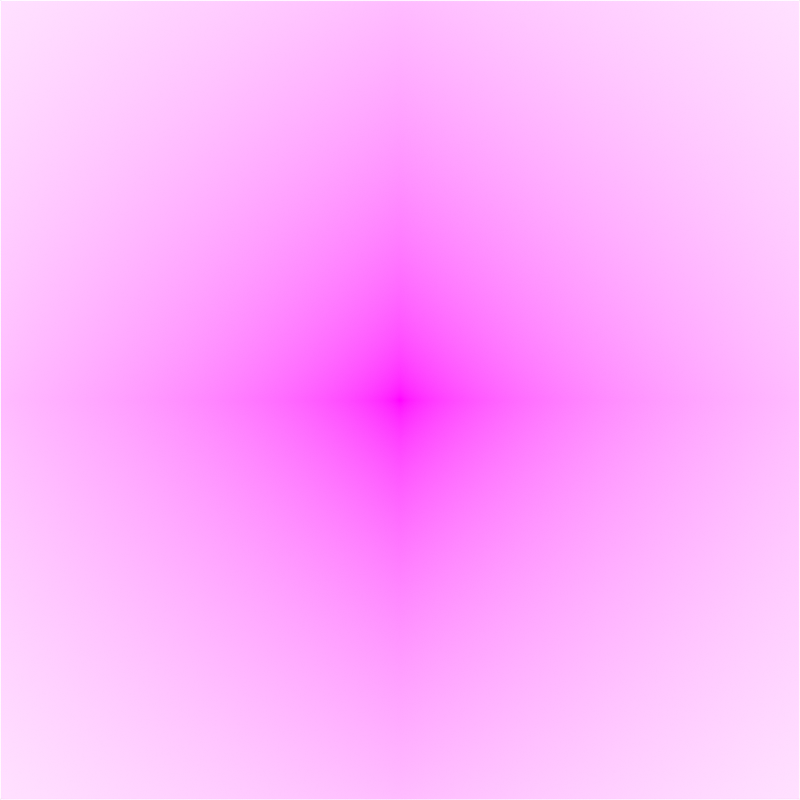 # Source: flowers.blend  (saved by Blender 4.5.90; exported with 4.5.12 LTS)
import bpy
from mathutils import Matrix  # noqa: F401  (used for matrix-valued properties, if any)

bpy.ops.wm.read_factory_settings(use_empty=True)
scene = bpy.context.scene
scene.name = 'Scene'

# ---- collections
col_collection = bpy.data.collections.new('Collection'); scene.collection.children.link(col_collection)
col_camera = bpy.data.collections.new('Camera'); scene.collection.children.link(col_camera)

# ---- images (referenced by path relative to the original .blend; pixels are not part of the script)
import os
ASSET_DIR = os.environ.get("B2B_ASSET_DIR", "")  # directory of the original .blend (textures are referenced by path, not embedded)
HERE = os.path.dirname(os.path.abspath(__file__))  # packed textures are extracted next to this script under _unpacked/

def load_image(name, relpath, width, height, colorspace="sRGB"):
    """Load a texture the original file referenced (path relative to the .blend, or extracted next to this script)."""
    p = next((c for c in (os.path.join(HERE, relpath), os.path.join(ASSET_DIR, relpath)) if relpath and os.path.exists(c)), "")
    if p:
        img = bpy.data.images.load(p, check_existing=True)
        img.name = name
    else:  # same state as the original file: an image datablock whose file is absent (Cycles renders it pink)
        img = bpy.data.images.new(name, width, height)
        img.source = "FILE"
        img.filepath = "//" + (relpath or name)
    img.colorspace_settings.name = colorspace
    return img
img_blossom_flower___800x822_png = load_image('Blossom Flower - 800x822.png', 'Blossom Flower - 800x822.png', 1024, 1024, 'sRGB')

# ---- materials (node trees are filled in below, after node groups)
mat_inflatable_halloween_lawn_decoration_that_says__c___3 = bpy.data.materials.new("inflatable_halloween_lawn_decoration_that_says_'c_ (3)")

# ---- material node trees
mat_inflatable_halloween_lawn_decoration_that_says__c___3.use_nodes = True; mat_inflatable_halloween_lawn_decoration_that_says__c___3.node_tree.nodes.clear()
_N = mat_inflatable_halloween_lawn_decoration_that_says__c___3.node_tree.nodes; _L = mat_inflatable_halloween_lawn_decoration_that_says__c___3.node_tree.links
n0 = _N.new('ShaderNodeOutputMaterial'); n0.name = 'Material Output'; n0.location = (200, 100)
n1 = _N.new('ShaderNodeTexImage'); n1.name = 'Image Texture'; n1.location = (-592, 79)
n1.image = img_blossom_flower___800x822_png
n1.extension = 'CLIP'
n2 = _N.new('ShaderNodeMixShader'); n2.name = 'Mix Shader'; n2.location = (-9, 28)
n3 = _N.new('ShaderNodeBsdfTransparent'); n3.name = 'Transparent BSDF'; n3.location = (-227, -60)
_L.new(n1.outputs[1], n2.inputs[0])
_L.new(n3.outputs[0], n2.inputs[1])
_L.new(n1.outputs[0], n2.inputs[2])
_L.new(n2.outputs[0], n0.inputs[0])
n0.is_active_output = True

# ---- world
world_world = bpy.data.worlds.new('World'); scene.world = world_world
world_world.use_nodes = True; world_world.node_tree.nodes.clear()
_N = world_world.node_tree.nodes; _L = world_world.node_tree.links
n0 = _N.new('ShaderNodeOutputWorld'); n0.name = 'World Output'; n0.location = (300, 300)
n1 = _N.new('ShaderNodeBackground'); n1.name = 'Background'; n1.location = (10, 300)
n1.inputs[0].default_value = (1.0, 1.0, 1.0, 1.0)
_L.new(n1.outputs[0], n0.inputs[0])
n0.is_active_output = True
world_world.color = (0.9513, 0.9513, 0.9513)
world_world.use_sun_shadow = False
world_world.sun_shadow_jitter_overblur = 0.0

# ---- cameras
cam_camera = bpy.data.cameras.new('Camera')
cam_camera.type = 'ORTHO'
cam_camera.ortho_scale = 0.97
cam_camera.display_size = 2.0

# ---- meshes
me_inflatable_halloween_lawn_decoration_that_says__c___3 = bpy.data.meshes.new("inflatable_halloween_lawn_decoration_that_says_'c_ (3)")
me_inflatable_halloween_lawn_decoration_that_says__c___3.from_pydata([(-0.5, -0.5, 0.0), (0.5, -0.5, 0.0), (-0.5, 0.5, 0.0), (0.5, 0.5, 0.0)], [], [(0, 1, 3, 2)])
_uv = me_inflatable_halloween_lawn_decoration_that_says__c___3.uv_layers.new(name='UVMap')
_uv.uv.foreach_set('vector', [0.0, 0.0, 1.0, 0.0, 1.0, 1.0, 0.0, 1.0])
me_inflatable_halloween_lawn_decoration_that_says__c___3.materials.append(mat_inflatable_halloween_lawn_decoration_that_says__c___3)
me_inflatable_halloween_lawn_decoration_that_says__c___3.update()

# ---- objects
ob_camera = bpy.data.objects.new('Camera', cam_camera)
ob_ref = bpy.data.objects.new('ref', me_inflatable_halloween_lawn_decoration_that_says__c___3)

# ---- transforms, parenting, visibility, modifiers, constraints
ob_camera.location = (0.0, -1.368, 0.0)
ob_camera.rotation_euler = (1.571, -0.0, 0.0)
ob_camera.empty_image_side = 'FRONT'
ob_camera.lineart.crease_threshold = 0.0
ob_ref.location = (0.0, 0.0, 0.0)
ob_ref.rotation_euler = (1.571, 0.0, 0.0)
ob_ref.scale = (0.9683, 0.9683, 0.9683)

# ---- collection membership
col_camera.objects.link(ob_camera)
col_camera.objects.link(ob_ref)

# ---- scene / render settings (as saved in the file)
scene.camera = ob_camera
scene.frame_start = 1; scene.frame_end = 250; scene.frame_set(1)
scene.render.engine = 'BLENDER_EEVEE_NEXT'
scene.render.resolution_x = 1080
scene.cycles.sampling_pattern = 'TABULATED_SOBOL'
scene.cycles.use_light_tree = False
scene.view_settings.view_transform = 'Standard'
bpy.context.view_layer.update()

